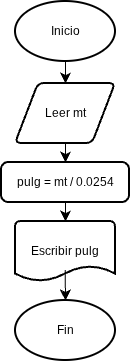

The diagram above was exported from draw.io. Its source (the exported page's mxGraphModel, read from the mxfile embedded in the PNG):
<mxGraphModel dx="1058" dy="483" grid="0" gridSize="10" guides="1" tooltips="1" connect="1" arrows="1" fold="1" page="0" pageScale="1" pageWidth="827" pageHeight="1169" math="0" shadow="0">
  <root>
    <mxCell id="0" />
    <mxCell id="1" parent="0" />
    <mxCell id="qMkc3d1i57CIzO2uKjCn-6" edge="1" parent="1" source="qMkc3d1i57CIzO2uKjCn-1" style="edgeStyle=none;curved=1;rounded=0;orthogonalLoop=1;jettySize=auto;html=1;exitX=0.5;exitY=1;exitDx=0;exitDy=0;exitPerimeter=0;entryX=0.5;entryY=0;entryDx=0;entryDy=0;fontSize=12;startSize=8;endSize=8;" target="qMkc3d1i57CIzO2uKjCn-2">
      <mxGeometry relative="1" as="geometry" />
    </mxCell>
    <mxCell id="qMkc3d1i57CIzO2uKjCn-1" parent="1" style="strokeWidth=2;html=1;shape=mxgraph.flowchart.start_1;whiteSpace=wrap;" value="Inicio" vertex="1">
      <mxGeometry height="60" width="100" x="73" y="376" as="geometry" />
    </mxCell>
    <mxCell id="qMkc3d1i57CIzO2uKjCn-7" edge="1" parent="1" source="qMkc3d1i57CIzO2uKjCn-2" style="edgeStyle=none;curved=1;rounded=0;orthogonalLoop=1;jettySize=auto;html=1;exitX=0.5;exitY=1;exitDx=0;exitDy=0;entryX=0.5;entryY=0;entryDx=0;entryDy=0;fontSize=12;startSize=8;endSize=8;" target="qMkc3d1i57CIzO2uKjCn-3">
      <mxGeometry relative="1" as="geometry" />
    </mxCell>
    <mxCell id="qMkc3d1i57CIzO2uKjCn-2" parent="1" style="shape=parallelogram;html=1;strokeWidth=2;perimeter=parallelogramPerimeter;whiteSpace=wrap;rounded=1;arcSize=12;size=0.23;" value="Leer mt" vertex="1">
      <mxGeometry height="60" width="100" x="73" y="458" as="geometry" />
    </mxCell>
    <mxCell id="qMkc3d1i57CIzO2uKjCn-3" parent="1" style="rounded=1;whiteSpace=wrap;html=1;absoluteArcSize=1;arcSize=14;strokeWidth=2;" value="pulg = mt / 0.0254" vertex="1">
      <mxGeometry height="40" width="128" x="59" y="537" as="geometry" />
    </mxCell>
    <mxCell id="qMkc3d1i57CIzO2uKjCn-4" parent="1" style="strokeWidth=2;html=1;shape=mxgraph.flowchart.document2;whiteSpace=wrap;size=0.25;" value="Escribir pulg" vertex="1">
      <mxGeometry height="60" width="100" x="73" y="596" as="geometry" />
    </mxCell>
    <mxCell id="qMkc3d1i57CIzO2uKjCn-5" parent="1" style="strokeWidth=2;html=1;shape=mxgraph.flowchart.start_1;whiteSpace=wrap;" value="Fin" vertex="1">
      <mxGeometry height="60" width="100" x="73" y="675" as="geometry" />
    </mxCell>
    <mxCell id="qMkc3d1i57CIzO2uKjCn-8" edge="1" parent="1" source="qMkc3d1i57CIzO2uKjCn-3" style="edgeStyle=none;curved=1;rounded=0;orthogonalLoop=1;jettySize=auto;html=1;exitX=0.5;exitY=1;exitDx=0;exitDy=0;entryX=0.5;entryY=0;entryDx=0;entryDy=0;entryPerimeter=0;fontSize=12;startSize=8;endSize=8;" target="qMkc3d1i57CIzO2uKjCn-4">
      <mxGeometry relative="1" as="geometry" />
    </mxCell>
    <mxCell id="qMkc3d1i57CIzO2uKjCn-9" edge="1" parent="1" source="qMkc3d1i57CIzO2uKjCn-4" style="endArrow=classic;html=1;rounded=0;fontSize=12;startSize=8;endSize=8;curved=1;entryX=0.5;entryY=0;entryDx=0;entryDy=0;entryPerimeter=0;exitX=0.497;exitY=0.808;exitDx=0;exitDy=0;exitPerimeter=0;" target="qMkc3d1i57CIzO2uKjCn-5" value="">
      <mxGeometry height="50" relative="1" width="50" as="geometry">
        <mxPoint x="118" y="654" as="sourcePoint" />
        <mxPoint x="168" y="604" as="targetPoint" />
      </mxGeometry>
    </mxCell>
  </root>
</mxGraphModel>